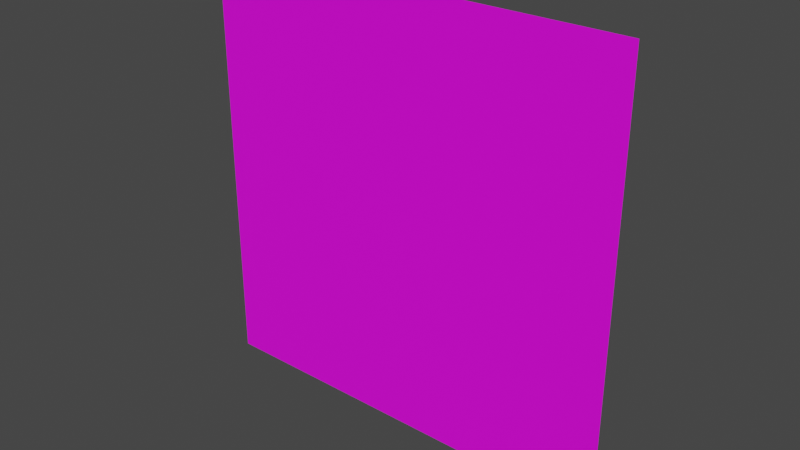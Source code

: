 # Source: plane.blend  (saved by Blender 3.3.6; exported with 4.5.12 LTS)
import bpy
from mathutils import Matrix  # noqa: F401  (used for matrix-valued properties, if any)

bpy.ops.wm.read_factory_settings(use_empty=True)
scene = bpy.context.scene
scene.name = 'Scene'

# ---- collections
col_collection = bpy.data.collections.new('Collection'); scene.collection.children.link(col_collection)

# ---- images (referenced by path relative to the original .blend; pixels are not part of the script)
import os
ASSET_DIR = os.environ.get("B2B_ASSET_DIR", "")  # directory of the original .blend (textures are referenced by path, not embedded)
HERE = os.path.dirname(os.path.abspath(__file__))  # packed textures are extracted next to this script under _unpacked/

def load_image(name, relpath, width, height, colorspace="sRGB"):
    """Load a texture the original file referenced (path relative to the .blend, or extracted next to this script)."""
    p = next((c for c in (os.path.join(HERE, relpath), os.path.join(ASSET_DIR, relpath)) if relpath and os.path.exists(c)), "")
    if p:
        img = bpy.data.images.load(p, check_existing=True)
        img.name = name
    else:  # same state as the original file: an image datablock whose file is absent (Cycles renders it pink)
        img = bpy.data.images.new(name, width, height)
        img.source = "FILE"
        img.filepath = "//" + (relpath or name)
    img.colorspace_settings.name = colorspace
    return img
img_1_png = load_image('1.png', '1.png', 1024, 1024, 'sRGB')

# ---- materials (node trees are filled in below, after node groups)
mat_material_001 = bpy.data.materials.new('Material.001')
mat_material_001.use_transparent_shadow = False

# ---- material node trees
mat_material_001.use_nodes = True; mat_material_001.node_tree.nodes.clear()
_N = mat_material_001.node_tree.nodes; _L = mat_material_001.node_tree.links
n0 = _N.new('ShaderNodeBsdfPrincipled'); n0.name = 'Principled BSDF'; n0.location = (10, 300)
n0.distribution = 'GGX'
n0.subsurface_method = 'RANDOM_WALK_SKIN'
n0.inputs[3].default_value = 1.45
n0.inputs[27].default_value = (0.0, 0.0, 0.0, 1.0)
n0.inputs[28].default_value = 1.0
n1 = _N.new('ShaderNodeOutputMaterial'); n1.name = 'Material Output'; n1.location = (300, 300)
n2 = _N.new('ShaderNodeTexImage'); n2.name = 'Image Texture'; n2.location = (-280, 260)
n2.image = img_1_png
_L.new(n0.outputs[0], n1.inputs[0])
_L.new(n2.outputs[0], n0.inputs[0])
n1.is_active_output = True

# ---- world
world_world = bpy.data.worlds.new('World'); scene.world = world_world
world_world.use_nodes = True; world_world.node_tree.nodes.clear()
_N = world_world.node_tree.nodes; _L = world_world.node_tree.links
n0 = _N.new('ShaderNodeOutputWorld'); n0.name = 'World Output'; n0.location = (300, 300)
n1 = _N.new('ShaderNodeBackground'); n1.name = 'Background'; n1.location = (10, 300)
n1.inputs[0].default_value = (0.05088, 0.05088, 0.05088, 1.0)
_L.new(n1.outputs[0], n0.inputs[0])
n0.is_active_output = True
world_world.color = (0.05088, 0.05088, 0.05088)
world_world.use_sun_shadow = False
world_world.sun_shadow_jitter_overblur = 0.0

# ---- meshes
me_plane = bpy.data.meshes.new('Plane')
me_plane.from_pydata([(-1.0, -8.742e-08, -1.0), (1.0, 8.742e-08, -1.0), (-1.0, -8.742e-08, 1.0), (1.0, 8.742e-08, 1.0)], [], [(0, 1, 3, 2)])
_uv = me_plane.uv_layers.new(name='UVMap')
_uv.uv.foreach_set('vector', [0.0, 0.0, 1.0, 0.0, 1.0, 1.0, 0.0, 1.0])
me_plane.materials.append(mat_material_001)
me_plane.update()

# ---- objects
ob_plane = bpy.data.objects.new('Plane', me_plane)

# ---- transforms, parenting, visibility, modifiers, constraints
ob_plane.location = (0.0, 0.0, 0.0)
ob_plane.scale = (0.5, 1.0, 0.5)

# ---- collection membership
col_collection.objects.link(ob_plane)

# ---- scene / render settings (as saved in the file)
scene.frame_start = 1; scene.frame_end = 250; scene.frame_set(1)
scene.render.engine = 'BLENDER_EEVEE_NEXT'
scene.cycles.sampling_pattern = 'TABULATED_SOBOL'
scene.cycles.use_light_tree = False
scene.view_settings.view_transform = 'Filmic'
bpy.context.view_layer.update()

# ---- added for rendering (the .blend has no active camera and no usable light): camera, sun
cam_auto = bpy.data.cameras.new('AutoCamera')
cam_auto.lens = 50.0
cam_auto.sensor_width = 36.0
cam_auto.clip_end = 1000.0
ob_auto_camera = bpy.data.objects.new('AutoCamera', cam_auto)
scene.collection.objects.link(ob_auto_camera)
ob_auto_camera.location = (1.30847, -1.57016, 1.04677)
ob_auto_camera.rotation_euler = (1.09748, -7.21219e-08, 0.694738)
scene.camera = ob_auto_camera
light_auto_sun = bpy.data.lights.new('AutoSun', 'SUN')
light_auto_sun.energy = 3.0
light_auto_sun.angle = 0.0523599
ob_auto_sun = bpy.data.objects.new('AutoSun', light_auto_sun)
scene.collection.objects.link(ob_auto_sun)
ob_auto_sun.rotation_euler = (0.872665, 0.174533, 0.523599)
bpy.context.view_layer.update()
